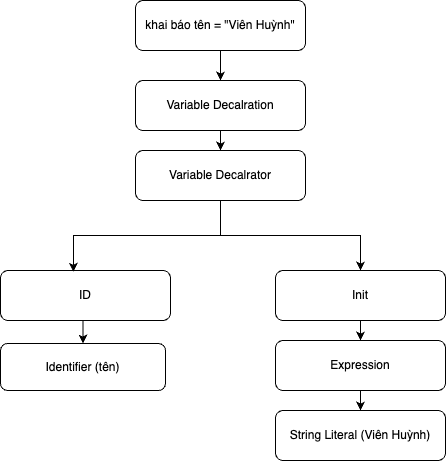

The diagram above was exported from draw.io. Its source (the exported page's mxGraphModel, read from the mxfile embedded in the PNG):
<mxGraphModel dx="2909" dy="2029" grid="1" gridSize="10" guides="1" tooltips="1" connect="1" arrows="1" fold="1" page="1" pageScale="1" pageWidth="850" pageHeight="1100" math="0" shadow="0">
  <root>
    <mxCell id="0" />
    <mxCell id="1" parent="0" />
    <mxCell id="2" style="edgeStyle=orthogonalEdgeStyle;rounded=0;orthogonalLoop=1;jettySize=auto;html=1;entryX=0.5;entryY=0;entryDx=0;entryDy=0;" edge="1" source="3" target="5" parent="1">
      <mxGeometry relative="1" as="geometry">
        <mxPoint x="1340" y="400" as="targetPoint" />
      </mxGeometry>
    </mxCell>
    <mxCell id="3" value="khai báo tên = &quot;Viên Huỳnh&quot;" style="rounded=1;whiteSpace=wrap;html=1;" vertex="1" parent="1">
      <mxGeometry x="1255" y="350" width="170" height="50" as="geometry" />
    </mxCell>
    <mxCell id="4" style="edgeStyle=orthogonalEdgeStyle;rounded=0;orthogonalLoop=1;jettySize=auto;html=1;" edge="1" source="5" target="6" parent="1">
      <mxGeometry relative="1" as="geometry">
        <mxPoint x="1340" y="510" as="targetPoint" />
      </mxGeometry>
    </mxCell>
    <mxCell id="5" value="Variable Decalration" style="rounded=1;whiteSpace=wrap;html=1;" vertex="1" parent="1">
      <mxGeometry x="1255" y="430" width="170" height="50" as="geometry" />
    </mxCell>
    <mxCell id="6" value="Variable Decalrator" style="rounded=1;whiteSpace=wrap;html=1;" vertex="1" parent="1">
      <mxGeometry x="1255" y="500" width="170" height="50" as="geometry" />
    </mxCell>
    <mxCell id="7" style="edgeStyle=orthogonalEdgeStyle;rounded=0;orthogonalLoop=1;jettySize=auto;html=1;exitX=0.5;exitY=1;exitDx=0;exitDy=0;entryX=0.5;entryY=0;entryDx=0;entryDy=0;" edge="1" source="8" target="15" parent="1">
      <mxGeometry relative="1" as="geometry" />
    </mxCell>
    <mxCell id="8" value="Init" style="rounded=1;whiteSpace=wrap;html=1;" vertex="1" parent="1">
      <mxGeometry x="1395" y="620" width="170" height="50" as="geometry" />
    </mxCell>
    <mxCell id="9" style="edgeStyle=orthogonalEdgeStyle;rounded=0;orthogonalLoop=1;jettySize=auto;html=1;exitX=0.5;exitY=1;exitDx=0;exitDy=0;entryX=0.5;entryY=0;entryDx=0;entryDy=0;" edge="1" source="10" target="13" parent="1">
      <mxGeometry relative="1" as="geometry" />
    </mxCell>
    <mxCell id="10" value="ID" style="rounded=1;whiteSpace=wrap;html=1;" vertex="1" parent="1">
      <mxGeometry x="1120" y="620" width="170" height="50" as="geometry" />
    </mxCell>
    <mxCell id="11" style="edgeStyle=orthogonalEdgeStyle;rounded=0;orthogonalLoop=1;jettySize=auto;html=1;entryX=0.429;entryY=0.025;entryDx=0;entryDy=0;entryPerimeter=0;" edge="1" source="6" target="10" parent="1">
      <mxGeometry relative="1" as="geometry" />
    </mxCell>
    <mxCell id="12" style="edgeStyle=orthogonalEdgeStyle;rounded=0;orthogonalLoop=1;jettySize=auto;html=1;entryX=0.5;entryY=0;entryDx=0;entryDy=0;exitX=0.5;exitY=1;exitDx=0;exitDy=0;" edge="1" source="6" target="8" parent="1">
      <mxGeometry relative="1" as="geometry">
        <mxPoint x="1350" y="570" as="sourcePoint" />
        <mxPoint x="1203" y="631" as="targetPoint" />
      </mxGeometry>
    </mxCell>
    <mxCell id="13" value="Identifier (tên)" style="rounded=1;whiteSpace=wrap;html=1;align=center;" vertex="1" parent="1">
      <mxGeometry x="1120" y="693" width="165" height="47" as="geometry" />
    </mxCell>
    <mxCell id="14" style="edgeStyle=orthogonalEdgeStyle;rounded=0;orthogonalLoop=1;jettySize=auto;html=1;entryX=0.5;entryY=0;entryDx=0;entryDy=0;" edge="1" source="15" target="16" parent="1">
      <mxGeometry relative="1" as="geometry" />
    </mxCell>
    <mxCell id="15" value="Expression" style="rounded=1;whiteSpace=wrap;html=1;" vertex="1" parent="1">
      <mxGeometry x="1395" y="690" width="170" height="50" as="geometry" />
    </mxCell>
    <mxCell id="16" value="String Literal (Viên Huỳnh)" style="rounded=1;whiteSpace=wrap;html=1;" vertex="1" parent="1">
      <mxGeometry x="1395" y="760" width="170" height="50" as="geometry" />
    </mxCell>
  </root>
</mxGraphModel>